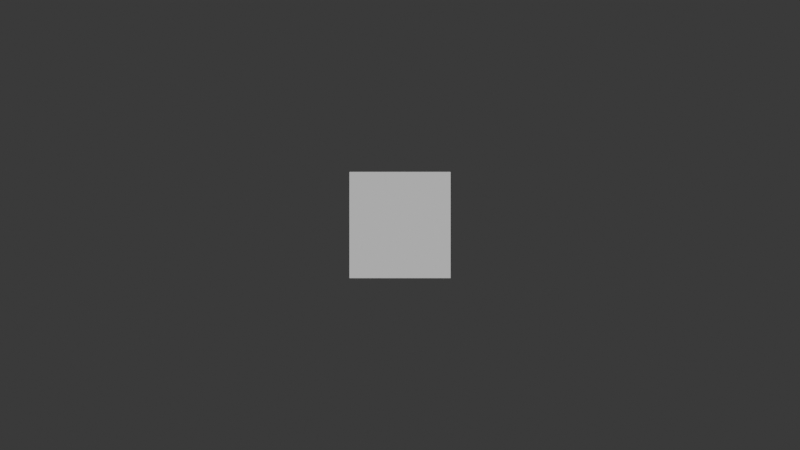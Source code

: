 # Source: generateBoundingBox.blend  (saved by Blender 4.4.32; exported with 4.5.12 LTS)
import bpy
from mathutils import Matrix  # noqa: F401  (used for matrix-valued properties, if any)

bpy.ops.wm.read_factory_settings(use_empty=True)
scene = bpy.context.scene
scene.name = 'Scene'

# ---- collections
col_collection = bpy.data.collections.new('Collection'); scene.collection.children.link(col_collection)

# ---- node groups
ng_generateboundingbox = bpy.data.node_groups.new('generateBoundingBox', 'GeometryNodeTree')
_s = ng_generateboundingbox.interface.new_socket(name='Geometry', in_out='OUTPUT', socket_type='NodeSocketGeometry')
_s = ng_generateboundingbox.interface.new_socket(name='target', in_out='INPUT', socket_type='NodeSocketGeometry')
_s = ng_generateboundingbox.interface.new_socket(name='caerma', in_out='INPUT', socket_type='NodeSocketObject')
_N = ng_generateboundingbox.nodes; _L = ng_generateboundingbox.links
n0 = _N.new('NodeGroupOutput'); n0.name = 'Group Output'; n0.location = (1740, 280)
n1 = _N.new('NodeGroupInput'); n1.name = 'Group Input'; n1.location = (-1940, 0)
n2 = _N.new('NodeFrame'); n2.name = 'Frame'; n2.location = (-1395, 260)
n2.label = 'Invert Rotation'
n2.width = 1331
n3 = _N.new('NodeFrame'); n3.name = 'Frame.002'; n3.location = (400, 260)
n3.label = 'Separate Out Frontal Face'
n3.width = 1120
n4 = _N.new('NodeFrame'); n4.name = 'Frame.001'; n4.location = (-20, 260)
n4.label = 'Bounding Box'
n4.width = 380
n4.shrink = False
n5 = _N.new('GeometryNodeObjectInfo'); n5.name = 'Object Info'; n5.location = (-1760, -60)
n5.transform_space = 'RELATIVE'
n6 = _N.new('NodeReroute'); n6.name = 'Reroute.006'; n6.location = (-1440, 280)
n6.width = 12
n6.socket_idname = 'NodeSocketVector'
n7 = _N.new('NodeReroute'); n7.name = 'Reroute.001'; n7.location = (-1440, 300)
n7.width = 12
n7.socket_idname = 'NodeSocketGeometry'
n8 = _N.new('NodeReroute'); n8.name = 'Reroute'; n8.location = (35, -460)
n8.width = 12
n8.socket_idname = 'NodeSocketVectorEuler'
n9 = _N.new('ShaderNodeSeparateXYZ'); n9.name = 'Separate XYZ.001'; n9.location = (220, -200)
n10 = _N.new('ShaderNodeCombineXYZ'); n10.name = 'Combine XYZ.001'; n10.location = (420, -200)
n11 = _N.new('ShaderNodeCombineXYZ'); n11.name = 'Combine XYZ.002'; n11.location = (420, -360)
n12 = _N.new('ShaderNodeCombineXYZ'); n12.name = 'Combine XYZ'; n12.location = (420, -40)
n13 = _N.new('ShaderNodeVectorMath'); n13.name = 'Vector Math.001'; n13.location = (40, -200)
n13.operation = 'SCALE'
n13.inputs[3].default_value = -1.0
n14 = _N.new('NodeReroute'); n14.name = 'Reroute.005'; n14.location = (340, 280)
n14.width = 12
n14.socket_idname = 'NodeSocketVector'
n15 = _N.new('NodeReroute'); n15.name = 'Reroute.008'; n15.location = (1300, 280)
n15.width = 12
n15.socket_idname = 'NodeSocketGeometry'
n16 = _N.new('NodeReroute'); n16.name = 'Reroute.004'; n16.location = (1480, 300)
n16.width = 12
n16.socket_idname = 'NodeSocketGeometry'
n17 = _N.new('ShaderNodeVectorMath'); n17.name = 'Vector Math'; n17.location = (210, -40)
n17.operation = 'SUBTRACT'
n18 = _N.new('GeometryNodeInputNormal'); n18.name = 'Normal'; n18.location = (390, -180)
n18.legacy_corner_normals = True
n19 = _N.new('ShaderNodeVectorMath'); n19.name = 'Vector Math.002'; n19.location = (390, -40)
n19.operation = 'NORMALIZE'
n20 = _N.new('ShaderNodeVectorMath'); n20.name = 'Vector Math.003'; n20.location = (570, -40)
n20.operation = 'DOT_PRODUCT'
n21 = _N.new('FunctionNodeCompare'); n21.name = 'Compare'; n21.location = (750, -40)
n21.inputs[1].default_value = 0.8
n21.inputs[6].default_value = (0.0, 0.0, 0.0, 0.0)
n21.inputs[7].default_value = (0.0, 0.0, 0.0, 0.0)
n22 = _N.new('GeometryNodeInputPosition'); n22.name = 'Position'; n22.location = (30, -140)
n23 = _N.new('GeometryNodeSeparateGeometry'); n23.name = 'Separate Geometry'; n23.location = (950, -40)
n23.domain = 'FACE'
n24 = _N.new('NodeReroute'); n24.name = 'Reroute.007'; n24.location = (400, 280)
n24.width = 12
n24.socket_idname = 'NodeSocketGeometry'
n25 = _N.new('GeometryNodeJoinGeometry'); n25.name = 'Join Geometry'; n25.location = (1560, 280)
n26 = _N.new('NodeReroute'); n26.name = 'Reroute.003'; n26.location = (-300, 300)
n26.width = 12
n26.socket_idname = 'NodeSocketGeometry'
n27 = _N.new('GeometryNodeTransform'); n27.name = 'Transform Geometry'; n27.location = (1160, -40)
n28 = _N.new('NodeReroute'); n28.name = 'Reroute.002'; n28.location = (1295, -460)
n28.width = 12
n28.socket_idname = 'NodeSocketVectorEuler'
n29 = _N.new('GeometryNodeBoundBox'); n29.name = 'Bounding Box'; n29.location = (30, -40)
n30 = _N.new('GeometryNodeTransform'); n30.name = 'Transform Geometry.001'; n30.location = (210, -40)
n31 = _N.new('FunctionNodeRotationToEuler'); n31.name = 'Rotation to Euler'; n31.location = (-1580, -160)
n32 = _N.new('FunctionNodeEulerToRotation'); n32.name = 'Euler to Rotation'; n32.location = (30, -180)
n33 = _N.new('FunctionNodeRotateRotation'); n33.name = 'Rotate Rotation'; n33.location = (600, -40)
n34 = _N.new('FunctionNodeRotateRotation'); n34.name = 'Rotate Rotation.001'; n34.location = (780, -40)
n35 = _N.new('FunctionNodeRotateRotation'); n35.name = 'Rotate Rotation.002'; n35.location = (960, -40)
n8.parent = n2
n9.parent = n2
n10.parent = n2
n11.parent = n2
n12.parent = n2
n13.parent = n2
n17.parent = n3
n18.parent = n3
n19.parent = n3
n20.parent = n3
n21.parent = n3
n22.parent = n3
n23.parent = n3
n27.parent = n2
n28.parent = n2
n29.parent = n4
n30.parent = n4
n32.parent = n4
n33.parent = n2
n34.parent = n2
n35.parent = n2
_L.new(n12.outputs[0], n33.inputs[1])
_L.new(n27.outputs[0], n29.inputs[0])
_L.new(n32.outputs[0], n30.inputs[2])
_L.new(n17.outputs[0], n19.inputs[0])
_L.new(n5.outputs[2], n13.inputs[0])
_L.new(n22.outputs[0], n17.inputs[1])
_L.new(n10.outputs[0], n34.inputs[1])
_L.new(n21.outputs[0], n23.inputs[1])
_L.new(n16.outputs[0], n25.inputs[0])
_L.new(n20.outputs[1], n21.inputs[0])
_L.new(n24.outputs[0], n15.inputs[0])
_L.new(n33.outputs[0], n34.inputs[0])
_L.new(n30.outputs[0], n24.inputs[0])
_L.new(n11.outputs[0], n35.inputs[1])
_L.new(n14.outputs[0], n17.inputs[0])
_L.new(n31.outputs[0], n8.inputs[0])
_L.new(n5.outputs[1], n6.inputs[0])
_L.new(n26.outputs[0], n27.inputs[0])
_L.new(n6.outputs[0], n14.inputs[0])
_L.new(n18.outputs[0], n20.inputs[1])
_L.new(n19.outputs[0], n20.inputs[0])
_L.new(n26.outputs[0], n16.inputs[0])
_L.new(n7.outputs[0], n26.inputs[0])
_L.new(n9.outputs[2], n12.inputs[2])
_L.new(n8.outputs[0], n28.inputs[0])
_L.new(n13.outputs[0], n9.inputs[0])
_L.new(n28.outputs[0], n32.inputs[0])
_L.new(n9.outputs[0], n11.inputs[0])
_L.new(n23.outputs[0], n25.inputs[0])
_L.new(n9.outputs[1], n10.inputs[1])
_L.new(n15.outputs[0], n23.inputs[0])
_L.new(n5.outputs[2], n31.inputs[0])
_L.new(n35.outputs[0], n27.inputs[2])
_L.new(n34.outputs[0], n35.inputs[0])
_L.new(n29.outputs[0], n30.inputs[0])
_L.new(n1.outputs[1], n5.inputs[0])
_L.new(n1.outputs[0], n7.inputs[0])
_L.new(n25.outputs[0], n0.inputs[0])
n0.is_active_output = True
ng_geometry_node = bpy.data.node_groups.new('Geometry Node', 'GeometryNodeTree')
_s = ng_geometry_node.interface.new_socket(name='Geometry', in_out='OUTPUT', socket_type='NodeSocketGeometry')
_s = ng_geometry_node.interface.new_socket(name='Geometry', in_out='INPUT', socket_type='NodeSocketGeometry')
_s = ng_geometry_node.interface.new_socket(name='caerma', in_out='INPUT', socket_type='NodeSocketObject')
ng_geometry_node.is_modifier = True
_N = ng_geometry_node.nodes; _L = ng_geometry_node.links
n0 = _N.new('NodeGroupInput'); n0.name = 'Group Input'; n0.location = (-520, 0)
n1 = _N.new('NodeGroupOutput'); n1.name = 'Group Output.001'; n1.location = (-160, 0)
n2 = _N.new('GeometryNodeGroup'); n2.name = 'Group'; n2.location = (-340, 0)
n2.node_tree = ng_generateboundingbox
_L.new(n2.outputs[0], n1.inputs[0])
_L.new(n0.outputs[0], n2.inputs[0])
_L.new(n0.outputs[1], n2.inputs[1])
n1.is_active_output = True

# ---- world
world_world = bpy.data.worlds.new('World'); scene.world = world_world
world_world.use_nodes = True; world_world.node_tree.nodes.clear()
_N = world_world.node_tree.nodes; _L = world_world.node_tree.links
n0 = _N.new('ShaderNodeOutputWorld'); n0.name = 'World Output'; n0.location = (300, 300)
n1 = _N.new('ShaderNodeBackground'); n1.name = 'Background'; n1.location = (10, 300)
n1.inputs[0].default_value = (0.05, 0.05, 0.05, 1.0)
_L.new(n1.outputs[0], n0.inputs[0])
n0.is_active_output = True
world_world.color = (0.05088, 0.05088, 0.05088)
world_world.use_sun_shadow = False
world_world.sun_shadow_jitter_overblur = 0.0

# ---- cameras
cam_camera = bpy.data.cameras.new('Camera')
cam_camera.passepartout_alpha = 1.0
cam_camera.lens = 55.0

# ---- meshes
me_cone = bpy.data.meshes.new('Cone')
me_cone.from_pydata([(0.2629, 0.809, -0.5257), (0.9511, -0.309, 0.0), (0.9511, 0.309, 0.0), (0.0, -1.0, 0.0), (0.5878, -0.809, 0.0), (-0.9511, -0.309, 0.0), (-0.5878, -0.809, 0.0), (-0.5878, 0.809, 0.0), (-0.9511, 0.309, 0.0), (0.5878, 0.809, 0.0), (0.0, 1.0, 0.0), (0.6882, -0.5, 0.5257), (-0.2629, -0.809, 0.5257), (-0.8506, 0.0, 0.5257), (-0.2629, 0.809, 0.5257), (0.6882, 0.5, 0.5257), (0.1625, -0.5, 0.8507), (0.5257, 0.0, 0.8507), (-0.4253, -0.309, 0.8507), (-0.4253, 0.309, 0.8507), (0.1625, 0.5, 0.8507), (0.0, 0.0, 1.0), (0.8944, 0.0, 0.4472), (0.2764, 0.8506, 0.4472), (-0.7236, 0.5257, 0.4472), (-0.7236, -0.5257, 0.4472), (0.2764, -0.8506, 0.4472), (0.7236, 0.5257, -0.4472), (-0.2764, 0.8506, -0.4472), (-0.8944, 0.0, -0.4472), (-0.2764, -0.8506, -0.4472), (0.7236, -0.5257, -0.4472), (0.0, 0.0, -1.0), (-0.6882, 0.5, -0.5257), (-0.1625, 0.5, -0.8507), (-0.6882, -0.5, -0.5257), (-0.5257, 0.0, -0.8507), (0.4253, 0.309, -0.8507), (0.8506, 0.0, -0.5257), (0.2629, -0.809, -0.5257), (0.4253, -0.309, -0.8507), (-0.1625, -0.5, -0.8507)], [], [(36, 29, 33), (34, 33, 28), (41, 30, 35), (36, 41, 35), (36, 35, 29), (40, 32, 37), (38, 40, 37), (38, 37, 27), (40, 31, 39), (41, 40, 39), (41, 39, 30), (22, 15, 17), (23, 14, 20), (24, 13, 19), (25, 12, 18), (26, 11, 16), (27, 9, 2), (28, 7, 10), (29, 5, 8), (30, 3, 6), (31, 1, 4), (27, 0, 9), (28, 33, 7), (29, 35, 5), (30, 39, 3), (31, 38, 1), (32, 34, 37), (32, 36, 34), (32, 41, 36), (31, 40, 38), (37, 0, 27), (32, 40, 41), (34, 36, 33), (37, 34, 0), (34, 28, 0), (1, 2, 22), (1, 38, 2), (38, 27, 2), (3, 4, 26), (3, 39, 4), (39, 31, 4), (5, 6, 25), (5, 35, 6), (35, 30, 6), (7, 8, 24), (7, 33, 8), (33, 29, 8), (9, 10, 23), (9, 0, 10), (0, 28, 10), (4, 11, 26), (4, 1, 11), (1, 22, 11), (6, 12, 25), (6, 3, 12), (3, 26, 12), (8, 13, 24), (8, 5, 13), (5, 25, 13), (10, 14, 23), (10, 7, 14), (7, 24, 14), (2, 15, 22), (2, 9, 15), (9, 23, 15), (16, 17, 21), (16, 11, 17), (11, 22, 17), (18, 16, 21), (18, 12, 16), (12, 26, 16), (19, 18, 21), (19, 13, 18), (13, 25, 18), (20, 19, 21), (20, 14, 19), (14, 24, 19), (17, 20, 21), (17, 15, 20), (15, 23, 20)])
_uv = me_cone.uv_layers.new(name='UVMap')
_uv.uv.foreach_set('vector', [0.7727, 0.07873, 0.8182, 0.1575, 0.7273, 0.1575, 0.6818, 0.07873, 0.7273, 0.1575, 0.6364, 0.1575, 0.9545, 0.07873, 1.0, 0.1575, 0.9091, 0.1575, 0.8636, 0.07873, 0.9545, 0.07873, 0.9091, 0.1575, 0.8636, 0.07873, 0.9091, 0.1575, 0.8182, 0.1575, 0.3182, 0.07873, 0.3636, 0.0, 0.4091, 0.07873, 0.3636, 0.1575, 0.3182, 0.07873, 0.4091, 0.07873, 0.3636, 0.1575, 0.4091, 0.07873, 0.4545, 0.1575, 0.2273, 0.07873, 0.2727, 0.1575, 0.1818, 0.1575, 0.1364, 0.07873, 0.2273, 0.07873, 0.1818, 0.1575, 0.1364, 0.07873, 0.1818, 0.1575, 0.09091, 0.1575, 0.3636, 0.3149, 0.4545, 0.3149, 0.4091, 0.3937, 0.5455, 0.3149, 0.6364, 0.3149, 0.5909, 0.3937, 0.7273, 0.3149, 0.8182, 0.3149, 0.7727, 0.3937, 0.0, 0.3149, 0.09091, 0.3149, 0.04546, 0.3937, 0.1818, 0.3149, 0.2727, 0.3149, 0.2273, 0.3937, 0.4545, 0.1575, 0.5, 0.2362, 0.4091, 0.2362, 0.6364, 0.1575, 0.6818, 0.2362, 0.5909, 0.2362, 0.8182, 0.1575, 0.8636, 0.2362, 0.7727, 0.2362, 0.09091, 0.1575, 0.1364, 0.2362, 0.04546, 0.2362, 0.2727, 0.1575, 0.3182, 0.2362, 0.2273, 0.2362, 0.4545, 0.1575, 0.5455, 0.1575, 0.5, 0.2362, 0.6364, 0.1575, 0.7273, 0.1575, 0.6818, 0.2362, 0.8182, 0.1575, 0.9091, 0.1575, 0.8636, 0.2362, 0.09091, 0.1575, 0.1818, 0.1575, 0.1364, 0.2362, 0.2727, 0.1575, 0.3636, 0.1575, 0.3182, 0.2362, 0.5455, 0.0, 0.5909, 0.07873, 0.5, 0.07873, 0.7273, 0.0, 0.7727, 0.07873, 0.6818, 0.07873, 0.9091, 0.0, 0.9545, 0.07873, 0.8636, 0.07873, 0.2727, 0.1575, 0.3182, 0.07873, 0.3636, 0.1575, 0.5, 0.07873, 0.5455, 0.1575, 0.4545, 0.1575, 0.1818, 0.0, 0.2273, 0.07873, 0.1364, 0.07873, 0.6818, 0.07873, 0.7727, 0.07873, 0.7273, 0.1575, 0.5, 0.07873, 0.5909, 0.07873, 0.5455, 0.1575, 0.5909, 0.07873, 0.6364, 0.1575, 0.5455, 0.1575, 0.3182, 0.2362, 0.4091, 0.2362, 0.3636, 0.3149, 0.3182, 0.2362, 0.3636, 0.1575, 0.4091, 0.2362, 0.3636, 0.1575, 0.4545, 0.1575, 0.4091, 0.2362, 0.1364, 0.2362, 0.2273, 0.2362, 0.1818, 0.3149, 0.1364, 0.2362, 0.1818, 0.1575, 0.2273, 0.2362, 0.1818, 0.1575, 0.2727, 0.1575, 0.2273, 0.2362, 0.8636, 0.2362, 0.9545, 0.2362, 0.9091, 0.3149, 0.8636, 0.2362, 0.9091, 0.1575, 0.9545, 0.2362, 0.9091, 0.1575, 1.0, 0.1575, 0.9545, 0.2362, 0.6818, 0.2362, 0.7727, 0.2362, 0.7273, 0.3149, 0.6818, 0.2362, 0.7273, 0.1575, 0.7727, 0.2362, 0.7273, 0.1575, 0.8182, 0.1575, 0.7727, 0.2362, 0.5, 0.2362, 0.5909, 0.2362, 0.5455, 0.3149, 0.5, 0.2362, 0.5455, 0.1575, 0.5909, 0.2362, 0.5455, 0.1575, 0.6364, 0.1575, 0.5909, 0.2362, 0.2273, 0.2362, 0.2727, 0.3149, 0.1818, 0.3149, 0.2273, 0.2362, 0.3182, 0.2362, 0.2727, 0.3149, 0.3182, 0.2362, 0.3636, 0.3149, 0.2727, 0.3149, 0.04546, 0.2362, 0.09091, 0.3149, 0.0, 0.3149, 0.04546, 0.2362, 0.1364, 0.2362, 0.09091, 0.3149, 0.1364, 0.2362, 0.1818, 0.3149, 0.09091, 0.3149, 0.7727, 0.2362, 0.8182, 0.3149, 0.7273, 0.3149, 0.7727, 0.2362, 0.8636, 0.2362, 0.8182, 0.3149, 0.8636, 0.2362, 0.9091, 0.3149, 0.8182, 0.3149, 0.5909, 0.2362, 0.6364, 0.3149, 0.5455, 0.3149, 0.5909, 0.2362, 0.6818, 0.2362, 0.6364, 0.3149, 0.6818, 0.2362, 0.7273, 0.3149, 0.6364, 0.3149, 0.4091, 0.2362, 0.4545, 0.3149, 0.3636, 0.3149, 0.4091, 0.2362, 0.5, 0.2362, 0.4545, 0.3149, 0.5, 0.2362, 0.5455, 0.3149, 0.4545, 0.3149, 0.2273, 0.3937, 0.3182, 0.3937, 0.2727, 0.4724, 0.2273, 0.3937, 0.2727, 0.3149, 0.3182, 0.3937, 0.2727, 0.3149, 0.3636, 0.3149, 0.3182, 0.3937, 0.04546, 0.3937, 0.1364, 0.3937, 0.09091, 0.4724, 0.04546, 0.3937, 0.09091, 0.3149, 0.1364, 0.3937, 0.09091, 0.3149, 0.1818, 0.3149, 0.1364, 0.3937, 0.7727, 0.3937, 0.8636, 0.3937, 0.8182, 0.4724, 0.7727, 0.3937, 0.8182, 0.3149, 0.8636, 0.3937, 0.8182, 0.3149, 0.9091, 0.3149, 0.8636, 0.3937, 0.5909, 0.3937, 0.6818, 0.3937, 0.6364, 0.4724, 0.5909, 0.3937, 0.6364, 0.3149, 0.6818, 0.3937, 0.6364, 0.3149, 0.7273, 0.3149, 0.6818, 0.3937, 0.4091, 0.3937, 0.5, 0.3937, 0.4545, 0.4724, 0.4091, 0.3937, 0.4545, 0.3149, 0.5, 0.3937, 0.4545, 0.3149, 0.5455, 0.3149, 0.5, 0.3937])
me_cone.update()

# ---- objects
ob_empty_camera_000 = bpy.data.objects.new('Empty Camera.000', None)
ob_camera_000 = bpy.data.objects.new('Camera.000', cam_camera)
ob_target = bpy.data.objects.new('target', me_cone)

# ---- transforms, parenting, visibility, modifiers, constraints
ob_empty_camera_000.location = (0.0, 0.0, 0.0)
ob_camera_000.parent = ob_empty_camera_000
ob_camera_000.location = (0.0, -24.0, 0.0)
_c = ob_camera_000.constraints.new('TRACK_TO'); _c.name = 'Track To'
_c.active = False
_c.target = ob_empty_camera_000
_c.use_target_z = True
_c = ob_camera_000.constraints.new('LIMIT_DISTANCE'); _c.name = 'Limit Distance'
_c.target = ob_empty_camera_000
_c.distance = 24.0
ob_target.location = (0.0, 0.0, 0.0)
_m = ob_target.modifiers.new('GeometryNodes', 'NODES')
_m.node_group = ng_geometry_node
_gi = [s.identifier for s in ng_geometry_node.interface.items_tree if s.item_type == 'SOCKET' and s.in_out == 'INPUT']
_m[_gi[1]] = ob_camera_000  # caerma

# ---- collection membership
col_collection.objects.link(ob_empty_camera_000)
col_collection.objects.link(ob_camera_000)
col_collection.objects.link(ob_target)

# ---- scene / render settings (as saved in the file)
scene.camera = ob_camera_000
scene.frame_start = 1; scene.frame_end = 300; scene.frame_set(1)
scene.render.engine = 'BLENDER_EEVEE_NEXT'
scene.render.fps = 30
scene.cycles.samples = 1024
scene.cycles.adaptive_threshold = 0.05
scene.eevee.taa_samples = 64
scene.eevee.taa_render_samples = 128
scene.eevee.use_gtao = True
scene.eevee.ray_tracing_options.trace_max_roughness = 0.0
scene.eevee.use_raytracing = True
bpy.context.view_layer.update()

# ---- added for rendering (the .blend has no usable light): sun
light_auto_sun = bpy.data.lights.new('AutoSun', 'SUN')
light_auto_sun.energy = 3.0
light_auto_sun.angle = 0.0523599
ob_auto_sun = bpy.data.objects.new('AutoSun', light_auto_sun)
scene.collection.objects.link(ob_auto_sun)
ob_auto_sun.rotation_euler = (0.872665, 0.174533, 0.523599)
bpy.context.view_layer.update()
